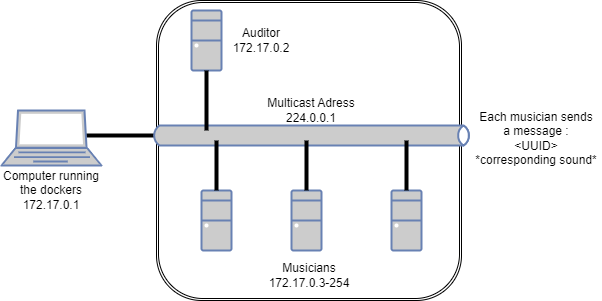

The diagram above was exported from draw.io. Its source (the exported page's mxGraphModel, read from the mxfile embedded in the PNG):
<mxGraphModel dx="1038" dy="551" grid="1" gridSize="10" guides="1" tooltips="1" connect="1" arrows="1" fold="1" page="1" pageScale="1" pageWidth="1100" pageHeight="850" math="0" shadow="0">
  <root>
    <mxCell id="0" />
    <mxCell id="1" parent="0" />
    <mxCell id="Vj7iNs88HyGFZf2WInn4-2" value="" style="fontColor=#0066CC;verticalAlign=top;verticalLabelPosition=bottom;labelPosition=center;align=center;html=1;outlineConnect=0;fillColor=#CCCCCC;strokeColor=#6881B3;gradientColor=none;gradientDirection=north;strokeWidth=2;shape=mxgraph.networks.desktop_pc;" vertex="1" parent="1">
      <mxGeometry x="680" y="340" width="30" height="60" as="geometry" />
    </mxCell>
    <mxCell id="Vj7iNs88HyGFZf2WInn4-3" value="" style="fontColor=#0066CC;verticalAlign=top;verticalLabelPosition=bottom;labelPosition=center;align=center;html=1;outlineConnect=0;fillColor=#CCCCCC;strokeColor=#6881B3;gradientColor=none;gradientDirection=north;strokeWidth=2;shape=mxgraph.networks.desktop_pc;" vertex="1" parent="1">
      <mxGeometry x="670" y="160" width="30" height="60" as="geometry" />
    </mxCell>
    <mxCell id="Vj7iNs88HyGFZf2WInn4-4" value="" style="fontColor=#0066CC;verticalAlign=top;verticalLabelPosition=bottom;labelPosition=center;align=center;html=1;outlineConnect=0;fillColor=#CCCCCC;strokeColor=#6881B3;gradientColor=none;gradientDirection=north;strokeWidth=2;shape=mxgraph.networks.desktop_pc;" vertex="1" parent="1">
      <mxGeometry x="770" y="340" width="30" height="60" as="geometry" />
    </mxCell>
    <mxCell id="Vj7iNs88HyGFZf2WInn4-5" value="" style="fontColor=#0066CC;verticalAlign=top;verticalLabelPosition=bottom;labelPosition=center;align=center;html=1;outlineConnect=0;fillColor=#CCCCCC;strokeColor=#6881B3;gradientColor=none;gradientDirection=north;strokeWidth=2;shape=mxgraph.networks.desktop_pc;" vertex="1" parent="1">
      <mxGeometry x="870" y="340" width="30" height="60" as="geometry" />
    </mxCell>
    <mxCell id="Vj7iNs88HyGFZf2WInn4-7" value="" style="shape=ext;double=1;rounded=1;whiteSpace=wrap;html=1;fillColor=none;" vertex="1" parent="1">
      <mxGeometry x="635" y="150" width="305" height="300" as="geometry" />
    </mxCell>
    <mxCell id="Vj7iNs88HyGFZf2WInn4-8" value="" style="line;strokeWidth=4;html=1;perimeter=backbonePerimeter;points=[];outlineConnect=0;fillColor=none;" vertex="1" parent="1">
      <mxGeometry x="550" y="280" width="85" height="10" as="geometry" />
    </mxCell>
    <mxCell id="Vj7iNs88HyGFZf2WInn4-9" value="" style="fontColor=#0066CC;verticalAlign=top;verticalLabelPosition=bottom;labelPosition=center;align=center;html=1;outlineConnect=0;fillColor=#CCCCCC;strokeColor=#6881B3;gradientColor=none;gradientDirection=north;strokeWidth=2;shape=mxgraph.networks.laptop;" vertex="1" parent="1">
      <mxGeometry x="480" y="260" width="100" height="55" as="geometry" />
    </mxCell>
    <mxCell id="Vj7iNs88HyGFZf2WInn4-10" value="" style="html=1;outlineConnect=0;fillColor=#CCCCCC;strokeColor=#6881B3;gradientColor=none;gradientDirection=north;strokeWidth=2;shape=mxgraph.networks.bus;gradientColor=none;gradientDirection=north;fontColor=#ffffff;perimeter=backbonePerimeter;backboneSize=20;" vertex="1" parent="1">
      <mxGeometry x="630" y="275" width="320" height="20" as="geometry" />
    </mxCell>
    <mxCell id="Vj7iNs88HyGFZf2WInn4-11" value="" style="line;strokeWidth=4;direction=south;html=1;perimeter=backbonePerimeter;points=[];outlineConnect=0;fillColor=none;" vertex="1" parent="1">
      <mxGeometry x="690" y="290" width="10" height="50" as="geometry" />
    </mxCell>
    <mxCell id="Vj7iNs88HyGFZf2WInn4-12" value="" style="line;strokeWidth=4;direction=south;html=1;perimeter=backbonePerimeter;points=[];outlineConnect=0;fillColor=none;" vertex="1" parent="1">
      <mxGeometry x="780" y="290" width="10" height="50" as="geometry" />
    </mxCell>
    <mxCell id="Vj7iNs88HyGFZf2WInn4-13" value="" style="line;strokeWidth=4;direction=south;html=1;perimeter=backbonePerimeter;points=[];outlineConnect=0;fillColor=none;" vertex="1" parent="1">
      <mxGeometry x="880" y="290" width="10" height="50" as="geometry" />
    </mxCell>
    <mxCell id="Vj7iNs88HyGFZf2WInn4-14" value="" style="line;strokeWidth=4;direction=south;html=1;perimeter=backbonePerimeter;points=[];outlineConnect=0;fillColor=none;" vertex="1" parent="1">
      <mxGeometry x="680" y="220" width="10" height="60" as="geometry" />
    </mxCell>
    <mxCell id="Vj7iNs88HyGFZf2WInn4-15" value="Computer running the dockers&lt;br&gt;172.17.0.1" style="text;html=1;strokeColor=none;fillColor=none;align=center;verticalAlign=middle;whiteSpace=wrap;rounded=0;" vertex="1" parent="1">
      <mxGeometry x="480" y="320" width="100" height="40" as="geometry" />
    </mxCell>
    <mxCell id="Vj7iNs88HyGFZf2WInn4-16" value="Auditor&lt;br&gt;172.17.0.2" style="text;html=1;strokeColor=none;fillColor=none;align=center;verticalAlign=middle;whiteSpace=wrap;rounded=0;" vertex="1" parent="1">
      <mxGeometry x="710" y="175" width="60" height="30" as="geometry" />
    </mxCell>
    <mxCell id="Vj7iNs88HyGFZf2WInn4-17" value="Musicians&lt;br&gt;172.17.0.3-254&lt;br&gt;" style="text;html=1;strokeColor=none;fillColor=none;align=center;verticalAlign=middle;whiteSpace=wrap;rounded=0;" vertex="1" parent="1">
      <mxGeometry x="737.5" y="410" width="100" height="30" as="geometry" />
    </mxCell>
    <mxCell id="Vj7iNs88HyGFZf2WInn4-18" value="Multicast Adress&lt;br&gt;224.0.0.1" style="text;html=1;strokeColor=none;fillColor=none;align=center;verticalAlign=middle;whiteSpace=wrap;rounded=0;" vertex="1" parent="1">
      <mxGeometry x="740" y="245" width="100" height="30" as="geometry" />
    </mxCell>
    <mxCell id="Vj7iNs88HyGFZf2WInn4-19" value="Each musician sends&lt;br&gt;a message :&lt;br&gt;&amp;lt;UUID&amp;gt;&lt;br&gt;*corresponding sound*" style="text;html=1;strokeColor=none;fillColor=none;align=center;verticalAlign=middle;whiteSpace=wrap;rounded=0;" vertex="1" parent="1">
      <mxGeometry x="950" y="257.5" width="130" height="60" as="geometry" />
    </mxCell>
  </root>
</mxGraphModel>